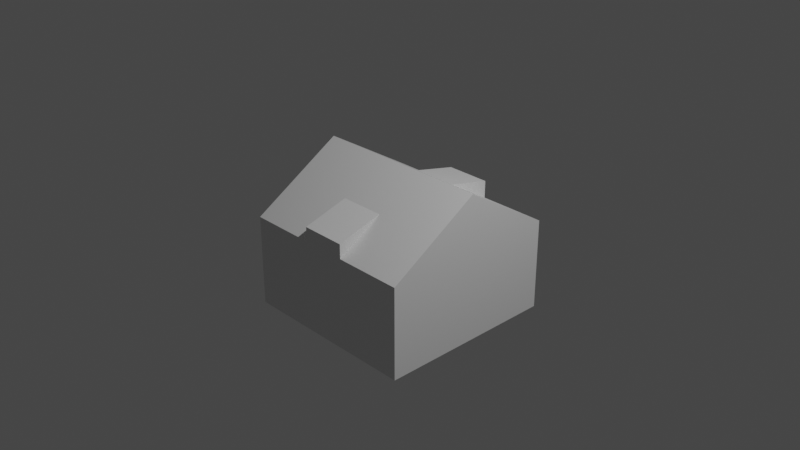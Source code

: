 # Source: University_Faculty_Club.blend  (saved by Blender 2.82.7; exported with 4.5.12 LTS)
import bpy
from mathutils import Matrix  # noqa: F401  (used for matrix-valued properties, if any)

bpy.ops.wm.read_factory_settings(use_empty=True)
scene = bpy.context.scene
scene.name = 'Scene'

# ---- collections
col_collection = bpy.data.collections.new('Collection'); scene.collection.children.link(col_collection)

# ---- materials (node trees are filled in below, after node groups)
mat_material = bpy.data.materials.new('Material')
mat_material.alpha_threshold = 0.0
mat_material.use_transparent_shadow = False
mat_material.line_color = (0.0, 0.0, 0.0, 1.0)

# ---- material node trees
mat_material.use_nodes = True; mat_material.node_tree.nodes.clear()
_N = mat_material.node_tree.nodes; _L = mat_material.node_tree.links
n0 = _N.new('ShaderNodeOutputMaterial'); n0.name = 'Material Output'; n0.location = (300, 300)
n1 = _N.new('ShaderNodeBsdfPrincipled'); n1.name = 'Principled BSDF'; n1.location = (10, 300)
n1.distribution = 'GGX'
n1.subsurface_method = 'BURLEY'
n1.inputs[2].default_value = 0.4
n1.inputs[3].default_value = 1.45
n1.inputs[27].default_value = (0.0, 0.0, 0.0, 1.0)
n1.inputs[28].default_value = 1.0
_L.new(n1.outputs[0], n0.inputs[0])
n0.is_active_output = True

# ---- world
world_world = bpy.data.worlds.new('World'); scene.world = world_world
world_world.use_nodes = True; world_world.node_tree.nodes.clear()
_N = world_world.node_tree.nodes; _L = world_world.node_tree.links
n0 = _N.new('ShaderNodeOutputWorld'); n0.name = 'World Output'; n0.location = (300, 300)
n1 = _N.new('ShaderNodeBackground'); n1.name = 'Background'; n1.location = (10, 300)
n1.inputs[0].default_value = (0.05088, 0.05088, 0.05088, 1.0)
_L.new(n1.outputs[0], n0.inputs[0])
n0.is_active_output = True
world_world.color = (0.05088, 0.05088, 0.05088)
world_world.use_sun_shadow = False
world_world.sun_shadow_jitter_overblur = 0.0

# ---- cameras
cam_camera = bpy.data.cameras.new('Camera')
cam_camera.clip_end = 100.0
cam_camera.ortho_scale = 7.314

# ---- lights
light_light = bpy.data.lights.new('Light', 'POINT')
light_light.transmission_factor = 0.0
light_light.energy = 1000.0
light_light.shadow_soft_size = 0.1
light_light.shadow_maximum_resolution = 0.006
light_light.use_absolute_resolution = True

# ---- meshes
me_cube = bpy.data.meshes.new('Cube')
me_cube.from_pydata([(1.0, 0.0, 0.6102), (1.0, 1.0, -1.0), (1.0, -1.0, -1.0), (-1.0, 0.0, 0.6102), (-1.0, 1.0, -1.0), (-1.0, -1.0, -1.0), (1.0, 1.0, 0.0), (-1.0, -1.0, 0.0), (1.0, -1.0, 0.0), (-1.0, 1.0, 0.0), (-0.25, 0.5, 0.3051), (0.25, 0.5, 0.3051), (-0.25, 1.0, 0.0), (-0.25, -1.0, 0.0), (0.25, -1.0, 0.0), (0.25, 1.0, 0.0), (-0.25, 1.001, 0.1912), (0.25, 1.001, 0.1912), (-0.25, -0.5, 0.3051), (0.25, -0.5, 0.3051), (0.25, -1.0, 0.1586), (-0.25, -1.0, 0.1586)], [], [(19, 18, 21, 20), (10, 11, 17, 16), (1, 2, 5, 4), (6, 0, 8), (1, 6, 8, 2), (5, 7, 9, 4), (14, 13, 7, 5, 2, 8), (12, 15, 6, 1, 4, 9), (14, 20, 21, 13), (7, 3, 9), (12, 16, 17, 15), (11, 15, 17), (12, 10, 16), (15, 11, 10, 12, 9, 3, 0, 6), (0, 3, 7, 13, 18, 19, 14, 8), (14, 19, 20), (18, 13, 21)])
_uv = me_cube.uv_layers.new(name='UVMap')
_uv.uv.foreach_set('vector', [0.5625, 0.8438, 0.5625, 0.9062, 0.5, 0.9062, 0.5, 0.8438, 0.5625, 0.3438, 0.5625, 0.4062, 0.5, 0.4062, 0.5, 0.3438, 0.375, 0.5, 0.375, 0.75, 0.125, 0.75, 0.125, 0.5, 0.5, 0.5, 0.625, 0.75, 0.5, 0.75, 0.375, 0.5, 0.5, 0.5, 0.5, 0.75, 0.375, 0.75, 0.375, 0.0, 0.5, 0.0, 0.5, 0.25, 0.375, 0.25, 0.5, 0.8438, 0.5, 0.9062, 0.5, 1.0, 0.375, 1.0, 0.375, 0.75, 0.5, 0.75, 0.5, 0.3438, 0.5, 0.4062, 0.5, 0.5, 0.375, 0.5, 0.375, 0.25, 0.5, 0.25, 0.5, 0.8438, 0.5, 0.8438, 0.5, 0.9062, 0.5, 0.9062, 0.5, 0.0, 0.625, 0.25, 0.5, 0.25, 0.5, 0.3438, 0.5, 0.3438, 0.5, 0.4062, 0.5, 0.4062, 0.5625, 0.4062, 0.5, 0.4062, 0.5, 0.4062, 0.5, 0.3438, 0.5625, 0.3438, 0.5, 0.3438, 0.5, 0.4062, 0.5625, 0.4062, 0.5625, 0.3438, 0.5, 0.3438, 0.5, 0.25, 0.625, 0.25, 0.625, 0.5, 0.5, 0.5, 0.625, 0.75, 0.625, 1.0, 0.5, 1.0, 0.5, 0.9062, 0.5625, 0.9062, 0.5625, 0.8438, 0.5, 0.8438, 0.5, 0.75, 0.5, 0.8438, 0.5625, 0.8438, 0.5, 0.8438, 0.5625, 0.9062, 0.5, 0.9062, 0.5, 0.9062])
me_cube.materials.append(mat_material)
me_cube.use_remesh_preserve_volume = False
me_cube.use_remesh_preserve_attributes = False
me_cube.use_mirror_vertex_groups = False
me_cube.update()

# ---- objects
ob_cube = bpy.data.objects.new('Cube', me_cube)
ob_light = bpy.data.objects.new('Light', light_light)
ob_camera = bpy.data.objects.new('Camera', cam_camera)

# ---- transforms, parenting, visibility, modifiers, constraints
ob_cube.location = (0.0, 0.0, 0.0)
ob_cube.lock_rotations_4d = False
ob_cube.empty_display_type = 'ARROWS'
ob_cube.lineart.crease_threshold = 0.0
ob_light.location = (4.076, 1.005, 5.904)
ob_light.rotation_euler = (0.6503, 0.05522, 1.866)
ob_light.lock_rotations_4d = False
ob_light.empty_display_type = 'ARROWS'
ob_light.color = (0.0, 0.0, 0.0, 0.0)
ob_light.lineart.crease_threshold = 0.0
ob_camera.location = (7.359, -6.926, 4.958)
ob_camera.rotation_euler = (1.109, 0.0, 0.8149)
ob_camera.lock_rotations_4d = False
ob_camera.empty_display_type = 'ARROWS'
ob_camera.color = (0.0, 0.0, 0.0, 0.0)
ob_camera.display_type = 'WIRE'
ob_camera.lineart.crease_threshold = 0.0

# ---- collection membership
col_collection.objects.link(ob_cube)
col_collection.objects.link(ob_light)
col_collection.objects.link(ob_camera)

# ---- scene / render settings (as saved in the file)
scene.camera = ob_camera
scene.frame_start = 1; scene.frame_end = 250; scene.frame_set(1)
scene.render.engine = 'BLENDER_EEVEE_NEXT'
scene.cycles.use_denoising = False
scene.cycles.samples = 128
scene.cycles.sampling_pattern = 'TABULATED_SOBOL'
scene.cycles.use_adaptive_sampling = False
scene.cycles.use_light_tree = False
scene.view_settings.view_transform = 'Filmic'
bpy.context.view_layer.update()
